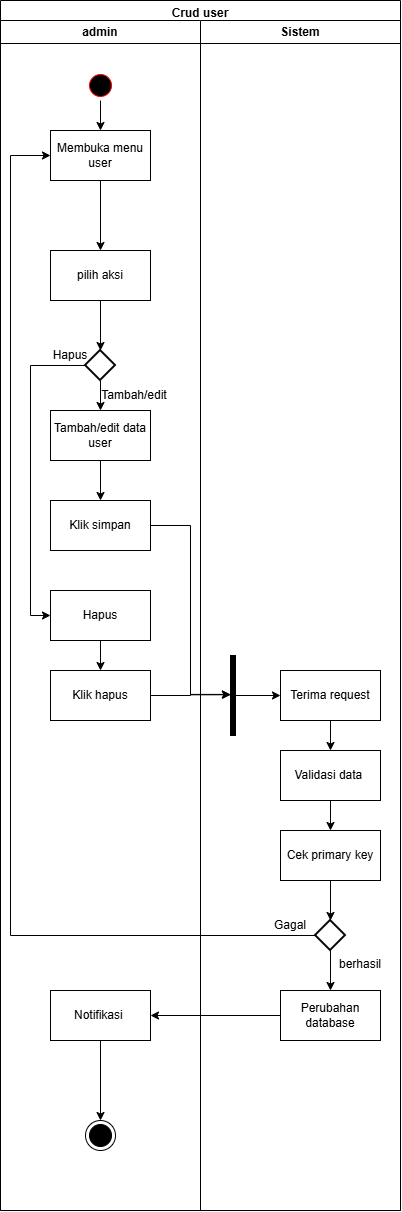

The diagram above was exported from draw.io. Its source (the exported page's mxGraphModel, read from the mxfile embedded in the PNG):
<mxGraphModel dx="860" dy="431" grid="0" gridSize="10" guides="1" tooltips="1" connect="1" arrows="1" fold="1" page="0" pageScale="1" pageWidth="827" pageHeight="1169" math="0" shadow="0">
  <root>
    <mxCell id="0" />
    <mxCell id="1" parent="0" />
    <mxCell id="t1SbLrYit1fNhimFk29e-1" parent="1" style="swimlane;" value="Crud user" vertex="1">
      <mxGeometry height="1210" width="400" x="280" y="190" as="geometry" />
    </mxCell>
    <mxCell id="t1SbLrYit1fNhimFk29e-2" parent="t1SbLrYit1fNhimFk29e-1" style="swimlane;whiteSpace=wrap;html=1;" value="admin" vertex="1">
      <mxGeometry height="1190" width="200" y="20" as="geometry" />
    </mxCell>
    <mxCell id="wLvdXBMZ1ws66R7xNaa4-3" edge="1" parent="t1SbLrYit1fNhimFk29e-2" source="9Plya69BwAUYZe2VdV-g-1" style="edgeStyle=orthogonalEdgeStyle;rounded=0;orthogonalLoop=1;jettySize=auto;html=1;" target="9Plya69BwAUYZe2VdV-g-2">
      <mxGeometry relative="1" as="geometry" />
    </mxCell>
    <mxCell id="9Plya69BwAUYZe2VdV-g-1" parent="t1SbLrYit1fNhimFk29e-2" style="ellipse;html=1;shape=startState;fillColor=light-dark(#000000,#000000);strokeColor=light-dark(#FF0000,#FFFFFF);" value="" vertex="1">
      <mxGeometry height="30" width="30" x="85" y="50" as="geometry" />
    </mxCell>
    <mxCell id="wLvdXBMZ1ws66R7xNaa4-4" edge="1" parent="t1SbLrYit1fNhimFk29e-2" source="9Plya69BwAUYZe2VdV-g-2" style="edgeStyle=orthogonalEdgeStyle;rounded=0;orthogonalLoop=1;jettySize=auto;html=1;" target="9Plya69BwAUYZe2VdV-g-3">
      <mxGeometry relative="1" as="geometry" />
    </mxCell>
    <mxCell id="9Plya69BwAUYZe2VdV-g-2" parent="t1SbLrYit1fNhimFk29e-2" style="html=1;dashed=0;whiteSpace=wrap;" value="Membuka menu user" vertex="1">
      <mxGeometry height="50" width="100" x="50" y="110" as="geometry" />
    </mxCell>
    <mxCell id="9Plya69BwAUYZe2VdV-g-3" parent="t1SbLrYit1fNhimFk29e-2" style="html=1;dashed=0;whiteSpace=wrap;" value="pilih aksi" vertex="1">
      <mxGeometry height="50" width="100" x="50" y="230" as="geometry" />
    </mxCell>
    <mxCell id="wLvdXBMZ1ws66R7xNaa4-7" edge="1" parent="t1SbLrYit1fNhimFk29e-2" source="wLvdXBMZ1ws66R7xNaa4-2" style="edgeStyle=orthogonalEdgeStyle;rounded=0;orthogonalLoop=1;jettySize=auto;html=1;" target="wLvdXBMZ1ws66R7xNaa4-6">
      <mxGeometry relative="1" as="geometry" />
    </mxCell>
    <mxCell id="wLvdXBMZ1ws66R7xNaa4-9" edge="1" parent="t1SbLrYit1fNhimFk29e-2" source="wLvdXBMZ1ws66R7xNaa4-2" style="edgeStyle=orthogonalEdgeStyle;rounded=0;orthogonalLoop=1;jettySize=auto;html=1;entryX=0;entryY=0.5;entryDx=0;entryDy=0;" target="wLvdXBMZ1ws66R7xNaa4-8">
      <mxGeometry relative="1" as="geometry">
        <Array as="points">
          <mxPoint x="30" y="345" />
          <mxPoint x="30" y="595" />
        </Array>
      </mxGeometry>
    </mxCell>
    <mxCell id="wLvdXBMZ1ws66R7xNaa4-2" parent="t1SbLrYit1fNhimFk29e-2" style="strokeWidth=2;html=1;shape=mxgraph.flowchart.decision;whiteSpace=wrap;" value="" vertex="1">
      <mxGeometry height="30" width="30" x="85" y="330" as="geometry" />
    </mxCell>
    <mxCell id="wLvdXBMZ1ws66R7xNaa4-5" edge="1" parent="t1SbLrYit1fNhimFk29e-2" source="9Plya69BwAUYZe2VdV-g-3" style="edgeStyle=orthogonalEdgeStyle;rounded=0;orthogonalLoop=1;jettySize=auto;html=1;entryX=0.5;entryY=0;entryDx=0;entryDy=0;entryPerimeter=0;" target="wLvdXBMZ1ws66R7xNaa4-2">
      <mxGeometry relative="1" as="geometry" />
    </mxCell>
    <mxCell id="wLvdXBMZ1ws66R7xNaa4-13" edge="1" parent="t1SbLrYit1fNhimFk29e-2" source="wLvdXBMZ1ws66R7xNaa4-6" style="edgeStyle=orthogonalEdgeStyle;rounded=0;orthogonalLoop=1;jettySize=auto;html=1;entryX=0.5;entryY=0;entryDx=0;entryDy=0;" target="wLvdXBMZ1ws66R7xNaa4-10">
      <mxGeometry relative="1" as="geometry" />
    </mxCell>
    <mxCell id="wLvdXBMZ1ws66R7xNaa4-6" parent="t1SbLrYit1fNhimFk29e-2" style="html=1;dashed=0;whiteSpace=wrap;" value="Tambah/edit data user" vertex="1">
      <mxGeometry height="50" width="100" x="50" y="390" as="geometry" />
    </mxCell>
    <mxCell id="wLvdXBMZ1ws66R7xNaa4-12" edge="1" parent="t1SbLrYit1fNhimFk29e-2" source="wLvdXBMZ1ws66R7xNaa4-8" style="edgeStyle=orthogonalEdgeStyle;rounded=0;orthogonalLoop=1;jettySize=auto;html=1;entryX=0.5;entryY=0;entryDx=0;entryDy=0;" target="wLvdXBMZ1ws66R7xNaa4-11">
      <mxGeometry relative="1" as="geometry" />
    </mxCell>
    <mxCell id="wLvdXBMZ1ws66R7xNaa4-8" parent="t1SbLrYit1fNhimFk29e-2" style="html=1;dashed=0;whiteSpace=wrap;" value="Hapus" vertex="1">
      <mxGeometry height="50" width="100" x="50" y="570" as="geometry" />
    </mxCell>
    <mxCell id="wLvdXBMZ1ws66R7xNaa4-10" parent="t1SbLrYit1fNhimFk29e-2" style="html=1;dashed=0;whiteSpace=wrap;" value="Klik simpan" vertex="1">
      <mxGeometry height="50" width="100" x="50" y="480" as="geometry" />
    </mxCell>
    <mxCell id="wLvdXBMZ1ws66R7xNaa4-11" parent="t1SbLrYit1fNhimFk29e-2" style="html=1;dashed=0;whiteSpace=wrap;" value="Klik hapus" vertex="1">
      <mxGeometry height="50" width="100" x="50" y="650" as="geometry" />
    </mxCell>
    <mxCell id="wLvdXBMZ1ws66R7xNaa4-23" parent="t1SbLrYit1fNhimFk29e-2" style="text;html=1;whiteSpace=wrap;strokeColor=none;fillColor=none;align=center;verticalAlign=middle;rounded=0;" value="Hapus" vertex="1">
      <mxGeometry height="30" width="60" x="40" y="320" as="geometry" />
    </mxCell>
    <mxCell id="wLvdXBMZ1ws66R7xNaa4-24" parent="t1SbLrYit1fNhimFk29e-2" style="text;html=1;whiteSpace=wrap;strokeColor=none;fillColor=none;align=center;verticalAlign=middle;rounded=0;" value="Tambah/edit" vertex="1">
      <mxGeometry height="30" width="60" x="104" y="360" as="geometry" />
    </mxCell>
    <mxCell id="wLvdXBMZ1ws66R7xNaa4-34" edge="1" parent="t1SbLrYit1fNhimFk29e-2" source="wLvdXBMZ1ws66R7xNaa4-32" style="edgeStyle=orthogonalEdgeStyle;rounded=0;orthogonalLoop=1;jettySize=auto;html=1;entryX=0.5;entryY=0;entryDx=0;entryDy=0;" target="elHmEL1oASWcZFVjasrt-1">
      <mxGeometry relative="1" as="geometry">
        <mxPoint x="100" y="1080" as="targetPoint" />
      </mxGeometry>
    </mxCell>
    <mxCell id="wLvdXBMZ1ws66R7xNaa4-32" parent="t1SbLrYit1fNhimFk29e-2" style="html=1;dashed=0;whiteSpace=wrap;" value="Notifikasi&amp;nbsp;" vertex="1">
      <mxGeometry height="50" width="100" x="50" y="970" as="geometry" />
    </mxCell>
    <mxCell id="elHmEL1oASWcZFVjasrt-1" parent="t1SbLrYit1fNhimFk29e-2" style="ellipse;html=1;shape=endState;fillColor=#000000;strokeColor=light-dark(#000000,#000000);" value="" vertex="1">
      <mxGeometry height="30" width="30" x="85" y="1100" as="geometry" />
    </mxCell>
    <mxCell id="t1SbLrYit1fNhimFk29e-3" parent="t1SbLrYit1fNhimFk29e-1" style="swimlane;whiteSpace=wrap;html=1;" value="Sistem" vertex="1">
      <mxGeometry height="1190" width="200" x="200" y="20" as="geometry" />
    </mxCell>
    <mxCell id="wLvdXBMZ1ws66R7xNaa4-21" edge="1" parent="t1SbLrYit1fNhimFk29e-3" source="wLvdXBMZ1ws66R7xNaa4-17" style="edgeStyle=orthogonalEdgeStyle;rounded=0;orthogonalLoop=1;jettySize=auto;html=1;entryX=0.5;entryY=0;entryDx=0;entryDy=0;" target="wLvdXBMZ1ws66R7xNaa4-19">
      <mxGeometry relative="1" as="geometry" />
    </mxCell>
    <mxCell id="wLvdXBMZ1ws66R7xNaa4-17" parent="t1SbLrYit1fNhimFk29e-3" style="html=1;dashed=0;whiteSpace=wrap;" value="Terima request" vertex="1">
      <mxGeometry height="50" width="100" x="80" y="650" as="geometry" />
    </mxCell>
    <mxCell id="wLvdXBMZ1ws66R7xNaa4-18" edge="1" parent="t1SbLrYit1fNhimFk29e-3" source="wLvdXBMZ1ws66R7xNaa4-14" style="edgeStyle=orthogonalEdgeStyle;rounded=0;orthogonalLoop=1;jettySize=auto;html=1;entryX=0;entryY=0.5;entryDx=0;entryDy=0;" target="wLvdXBMZ1ws66R7xNaa4-17">
      <mxGeometry relative="1" as="geometry" />
    </mxCell>
    <mxCell id="wLvdXBMZ1ws66R7xNaa4-14" parent="t1SbLrYit1fNhimFk29e-3" style="html=1;points=[];perimeter=orthogonalPerimeter;fillColor=strokeColor;" value="" vertex="1">
      <mxGeometry height="80" width="5" x="30" y="635" as="geometry" />
    </mxCell>
    <mxCell id="wLvdXBMZ1ws66R7xNaa4-19" parent="t1SbLrYit1fNhimFk29e-3" style="html=1;dashed=0;whiteSpace=wrap;" value="Validasi data&amp;nbsp;" vertex="1">
      <mxGeometry height="50" width="100" x="80" y="730" as="geometry" />
    </mxCell>
    <mxCell id="wLvdXBMZ1ws66R7xNaa4-15" edge="1" parent="t1SbLrYit1fNhimFk29e-1" source="wLvdXBMZ1ws66R7xNaa4-11" style="edgeStyle=orthogonalEdgeStyle;rounded=0;orthogonalLoop=1;jettySize=auto;html=1;entryX=-0.036;entryY=0.486;entryDx=0;entryDy=0;entryPerimeter=0;" target="wLvdXBMZ1ws66R7xNaa4-14">
      <mxGeometry relative="1" as="geometry" />
    </mxCell>
    <mxCell id="wLvdXBMZ1ws66R7xNaa4-16" edge="1" parent="t1SbLrYit1fNhimFk29e-1" source="wLvdXBMZ1ws66R7xNaa4-10" style="edgeStyle=orthogonalEdgeStyle;rounded=0;orthogonalLoop=1;jettySize=auto;html=1;entryX=0.032;entryY=0.491;entryDx=0;entryDy=0;entryPerimeter=0;" target="wLvdXBMZ1ws66R7xNaa4-14">
      <mxGeometry relative="1" as="geometry">
        <mxPoint x="220" y="600" as="targetPoint" />
      </mxGeometry>
    </mxCell>
    <mxCell id="wLvdXBMZ1ws66R7xNaa4-20" parent="1" style="html=1;dashed=0;whiteSpace=wrap;" value="Cek primary key" vertex="1">
      <mxGeometry height="50" width="100" x="560" y="1020" as="geometry" />
    </mxCell>
    <mxCell id="wLvdXBMZ1ws66R7xNaa4-22" edge="1" parent="1" source="wLvdXBMZ1ws66R7xNaa4-19" style="edgeStyle=orthogonalEdgeStyle;rounded=0;orthogonalLoop=1;jettySize=auto;html=1;entryX=0.5;entryY=0;entryDx=0;entryDy=0;" target="wLvdXBMZ1ws66R7xNaa4-20">
      <mxGeometry relative="1" as="geometry" />
    </mxCell>
    <mxCell id="wLvdXBMZ1ws66R7xNaa4-27" edge="1" parent="1" source="wLvdXBMZ1ws66R7xNaa4-25" style="edgeStyle=orthogonalEdgeStyle;rounded=0;orthogonalLoop=1;jettySize=auto;html=1;entryX=0;entryY=0.5;entryDx=0;entryDy=0;" target="9Plya69BwAUYZe2VdV-g-2">
      <mxGeometry relative="1" as="geometry">
        <Array as="points">
          <mxPoint x="290" y="1125.09" />
          <mxPoint x="290" y="345.09" />
        </Array>
      </mxGeometry>
    </mxCell>
    <mxCell id="wLvdXBMZ1ws66R7xNaa4-30" edge="1" parent="1" source="wLvdXBMZ1ws66R7xNaa4-25" style="edgeStyle=orthogonalEdgeStyle;rounded=0;orthogonalLoop=1;jettySize=auto;html=1;entryX=0.5;entryY=0;entryDx=0;entryDy=0;" target="wLvdXBMZ1ws66R7xNaa4-29">
      <mxGeometry relative="1" as="geometry" />
    </mxCell>
    <mxCell id="wLvdXBMZ1ws66R7xNaa4-25" parent="1" style="strokeWidth=2;html=1;shape=mxgraph.flowchart.decision;whiteSpace=wrap;" value="" vertex="1">
      <mxGeometry height="30" width="30" x="595" y="1110" as="geometry" />
    </mxCell>
    <mxCell id="wLvdXBMZ1ws66R7xNaa4-26" edge="1" parent="1" source="wLvdXBMZ1ws66R7xNaa4-20" style="edgeStyle=orthogonalEdgeStyle;rounded=0;orthogonalLoop=1;jettySize=auto;html=1;entryX=0.5;entryY=0;entryDx=0;entryDy=0;entryPerimeter=0;" target="wLvdXBMZ1ws66R7xNaa4-25">
      <mxGeometry relative="1" as="geometry" />
    </mxCell>
    <mxCell id="wLvdXBMZ1ws66R7xNaa4-28" parent="1" style="text;html=1;whiteSpace=wrap;strokeColor=none;fillColor=none;align=center;verticalAlign=middle;rounded=0;" value="Gagal" vertex="1">
      <mxGeometry height="30" width="60" x="540" y="1100" as="geometry" />
    </mxCell>
    <mxCell id="wLvdXBMZ1ws66R7xNaa4-33" edge="1" parent="1" source="wLvdXBMZ1ws66R7xNaa4-29" style="edgeStyle=orthogonalEdgeStyle;rounded=0;orthogonalLoop=1;jettySize=auto;html=1;entryX=1;entryY=0.5;entryDx=0;entryDy=0;" target="wLvdXBMZ1ws66R7xNaa4-32">
      <mxGeometry relative="1" as="geometry" />
    </mxCell>
    <mxCell id="wLvdXBMZ1ws66R7xNaa4-29" parent="1" style="html=1;dashed=0;whiteSpace=wrap;" value="Perubahan database" vertex="1">
      <mxGeometry height="50" width="100" x="560" y="1180" as="geometry" />
    </mxCell>
    <mxCell id="wLvdXBMZ1ws66R7xNaa4-31" parent="1" style="text;html=1;whiteSpace=wrap;strokeColor=none;fillColor=none;align=center;verticalAlign=middle;rounded=0;" value="berhasil" vertex="1">
      <mxGeometry height="30" width="60" x="610" y="1139" as="geometry" />
    </mxCell>
  </root>
</mxGraphModel>